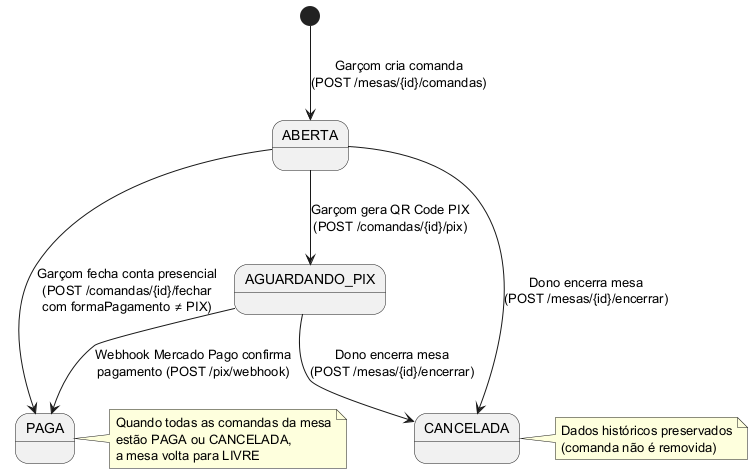

The diagram above was rendered by PlantUML. Its source (embedded in the PNG):
@startuml
skinparam stateAttributeIconSize 0

state "ABERTA" as ABERTA
state "AGUARDANDO_PIX" as PIX
state "PAGA" as PAGA
state "CANCELADA" as CANCELADA

[*] --> ABERTA : Garçom cria comanda\n(POST /mesas/{id}/comandas)

ABERTA --> PAGA : Garçom fecha conta presencial\n(POST /comandas/{id}/fechar\ncom formaPagamento ≠ PIX)

ABERTA --> PIX : Garçom gera QR Code PIX\n(POST /comandas/{id}/pix)

PIX --> PAGA : Webhook Mercado Pago confirma\npagamento (POST /pix/webhook)

ABERTA --> CANCELADA : Dono encerra mesa\n(POST /mesas/{id}/encerrar)

PIX --> CANCELADA : Dono encerra mesa\n(POST /mesas/{id}/encerrar)

note right of PAGA
  Quando todas as comandas da mesa
  estão PAGA ou CANCELADA,
  a mesa volta para LIVRE
end note

note right of CANCELADA
  Dados históricos preservados
  (comanda não é removida)
end note

@enduml